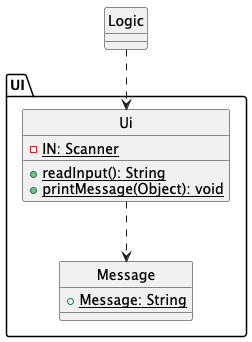

The diagram above was rendered by PlantUML. Its source (embedded in the PNG):
@startuml
hide circle

package "UI" {
  class Ui {
  {static}-IN: Scanner
  {static}+readInput(): String
  {static}+printMessage(Object): void
  }

  class Message {
  {static}+Message: String
  }

  Ui ..> Message
}

Logic ..> Ui
@enduml